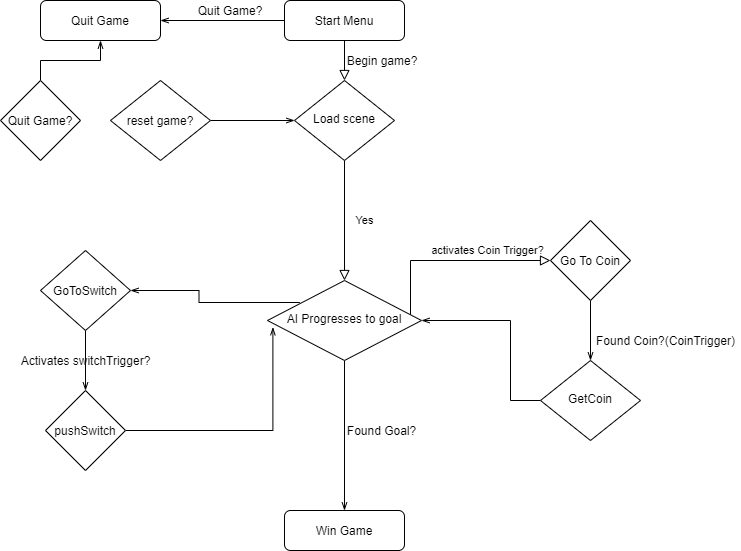

The diagram above was exported from draw.io. Its source (the exported page's mxGraphModel, read from the mxfile embedded in the PNG):
<mxGraphModel dx="981" dy="508" grid="1" gridSize="10" guides="1" tooltips="1" connect="1" arrows="1" fold="1" page="1" pageScale="1" pageWidth="827" pageHeight="1169" math="0" shadow="0">
  <root>
    <mxCell id="WIyWlLk6GJQsqaUBKTNV-0" />
    <mxCell id="WIyWlLk6GJQsqaUBKTNV-1" parent="WIyWlLk6GJQsqaUBKTNV-0" />
    <mxCell id="WIyWlLk6GJQsqaUBKTNV-2" value="" style="rounded=0;html=1;jettySize=auto;orthogonalLoop=1;fontSize=11;endArrow=block;endFill=0;endSize=8;strokeWidth=1;shadow=0;labelBackgroundColor=none;edgeStyle=orthogonalEdgeStyle;" parent="WIyWlLk6GJQsqaUBKTNV-1" source="WIyWlLk6GJQsqaUBKTNV-3" target="WIyWlLk6GJQsqaUBKTNV-6" edge="1">
      <mxGeometry relative="1" as="geometry" />
    </mxCell>
    <mxCell id="6N93wqGijDV7wATK9Sh0-1" style="edgeStyle=orthogonalEdgeStyle;rounded=0;orthogonalLoop=1;jettySize=auto;html=1;endArrow=openThin;endFill=0;" edge="1" parent="WIyWlLk6GJQsqaUBKTNV-1" source="WIyWlLk6GJQsqaUBKTNV-3" target="6N93wqGijDV7wATK9Sh0-0">
      <mxGeometry relative="1" as="geometry" />
    </mxCell>
    <mxCell id="WIyWlLk6GJQsqaUBKTNV-3" value="Start Menu" style="rounded=1;whiteSpace=wrap;html=1;fontSize=12;glass=0;strokeWidth=1;shadow=0;" parent="WIyWlLk6GJQsqaUBKTNV-1" vertex="1">
      <mxGeometry x="354" y="30" width="120" height="40" as="geometry" />
    </mxCell>
    <mxCell id="WIyWlLk6GJQsqaUBKTNV-4" value="Yes" style="rounded=0;html=1;jettySize=auto;orthogonalLoop=1;fontSize=11;endArrow=block;endFill=0;endSize=8;strokeWidth=1;shadow=0;labelBackgroundColor=none;edgeStyle=orthogonalEdgeStyle;" parent="WIyWlLk6GJQsqaUBKTNV-1" source="WIyWlLk6GJQsqaUBKTNV-6" target="WIyWlLk6GJQsqaUBKTNV-10" edge="1">
      <mxGeometry y="20" relative="1" as="geometry">
        <mxPoint as="offset" />
        <Array as="points">
          <mxPoint x="387" y="190" />
          <mxPoint x="387" y="190" />
        </Array>
      </mxGeometry>
    </mxCell>
    <mxCell id="WIyWlLk6GJQsqaUBKTNV-6" value="Load scene" style="rhombus;whiteSpace=wrap;html=1;shadow=0;fontFamily=Helvetica;fontSize=12;align=center;strokeWidth=1;spacing=6;spacingTop=-4;" parent="WIyWlLk6GJQsqaUBKTNV-1" vertex="1">
      <mxGeometry x="364" y="110" width="100" height="80" as="geometry" />
    </mxCell>
    <mxCell id="WIyWlLk6GJQsqaUBKTNV-9" value="activates Coin Trigger?" style="edgeStyle=orthogonalEdgeStyle;rounded=0;html=1;jettySize=auto;orthogonalLoop=1;fontSize=11;endArrow=block;endFill=0;endSize=8;strokeWidth=1;shadow=0;labelBackgroundColor=none;entryX=0;entryY=0.5;entryDx=0;entryDy=0;" parent="WIyWlLk6GJQsqaUBKTNV-1" source="WIyWlLk6GJQsqaUBKTNV-10" target="6N93wqGijDV7wATK9Sh0-16" edge="1">
      <mxGeometry x="0.3435" y="10" relative="1" as="geometry">
        <mxPoint as="offset" />
        <mxPoint x="599.1045650455846" y="187.61521178817623" as="targetPoint" />
        <Array as="points">
          <mxPoint x="480" y="290" />
        </Array>
      </mxGeometry>
    </mxCell>
    <mxCell id="6N93wqGijDV7wATK9Sh0-17" style="edgeStyle=orthogonalEdgeStyle;rounded=0;orthogonalLoop=1;jettySize=auto;html=1;entryX=1;entryY=0.5;entryDx=0;entryDy=0;endArrow=openThin;endFill=0;exitX=0.21;exitY=0.275;exitDx=0;exitDy=0;exitPerimeter=0;" edge="1" parent="WIyWlLk6GJQsqaUBKTNV-1" source="WIyWlLk6GJQsqaUBKTNV-10" target="6N93wqGijDV7wATK9Sh0-15">
      <mxGeometry relative="1" as="geometry" />
    </mxCell>
    <mxCell id="6N93wqGijDV7wATK9Sh0-22" style="edgeStyle=orthogonalEdgeStyle;rounded=0;orthogonalLoop=1;jettySize=auto;html=1;entryX=0.5;entryY=0;entryDx=0;entryDy=0;endArrow=openThin;endFill=0;" edge="1" parent="WIyWlLk6GJQsqaUBKTNV-1" source="WIyWlLk6GJQsqaUBKTNV-10" target="WIyWlLk6GJQsqaUBKTNV-11">
      <mxGeometry relative="1" as="geometry" />
    </mxCell>
    <mxCell id="WIyWlLk6GJQsqaUBKTNV-10" value="AI Progresses to goal" style="rhombus;whiteSpace=wrap;html=1;shadow=0;fontFamily=Helvetica;fontSize=12;align=center;strokeWidth=1;spacing=6;spacingTop=-4;" parent="WIyWlLk6GJQsqaUBKTNV-1" vertex="1">
      <mxGeometry x="337" y="310" width="154" height="80" as="geometry" />
    </mxCell>
    <mxCell id="WIyWlLk6GJQsqaUBKTNV-11" value="Win Game" style="rounded=1;whiteSpace=wrap;html=1;fontSize=12;glass=0;strokeWidth=1;shadow=0;" parent="WIyWlLk6GJQsqaUBKTNV-1" vertex="1">
      <mxGeometry x="354" y="540" width="120" height="40" as="geometry" />
    </mxCell>
    <mxCell id="6N93wqGijDV7wATK9Sh0-8" style="edgeStyle=orthogonalEdgeStyle;rounded=0;orthogonalLoop=1;jettySize=auto;html=1;entryX=0.5;entryY=0;entryDx=0;entryDy=0;endArrow=openThin;endFill=0;startArrow=none;" edge="1" parent="WIyWlLk6GJQsqaUBKTNV-1" source="6N93wqGijDV7wATK9Sh0-16" target="6N93wqGijDV7wATK9Sh0-7">
      <mxGeometry relative="1" as="geometry">
        <mxPoint x="660" y="200.07639675086693" as="sourcePoint" />
      </mxGeometry>
    </mxCell>
    <mxCell id="6N93wqGijDV7wATK9Sh0-0" value="Quit Game" style="rounded=1;whiteSpace=wrap;html=1;fontSize=12;glass=0;strokeWidth=1;shadow=0;" vertex="1" parent="WIyWlLk6GJQsqaUBKTNV-1">
      <mxGeometry x="110" y="30" width="120" height="40" as="geometry" />
    </mxCell>
    <mxCell id="6N93wqGijDV7wATK9Sh0-2" value="Quit Game?" style="text;html=1;strokeColor=none;fillColor=none;align=center;verticalAlign=middle;whiteSpace=wrap;rounded=0;" vertex="1" parent="WIyWlLk6GJQsqaUBKTNV-1">
      <mxGeometry x="260" y="30" width="80" height="20" as="geometry" />
    </mxCell>
    <mxCell id="6N93wqGijDV7wATK9Sh0-3" value="Begin game?" style="text;html=1;strokeColor=none;fillColor=none;align=center;verticalAlign=middle;whiteSpace=wrap;rounded=0;" vertex="1" parent="WIyWlLk6GJQsqaUBKTNV-1">
      <mxGeometry x="414" y="70" width="76" height="40" as="geometry" />
    </mxCell>
    <mxCell id="6N93wqGijDV7wATK9Sh0-9" style="edgeStyle=orthogonalEdgeStyle;rounded=0;orthogonalLoop=1;jettySize=auto;html=1;endArrow=openThin;endFill=0;" edge="1" parent="WIyWlLk6GJQsqaUBKTNV-1" source="6N93wqGijDV7wATK9Sh0-7" target="WIyWlLk6GJQsqaUBKTNV-10">
      <mxGeometry relative="1" as="geometry">
        <Array as="points">
          <mxPoint x="580" y="430" />
          <mxPoint x="580" y="350" />
        </Array>
      </mxGeometry>
    </mxCell>
    <mxCell id="6N93wqGijDV7wATK9Sh0-7" value="GetCoin" style="rhombus;whiteSpace=wrap;html=1;shadow=0;fontFamily=Helvetica;fontSize=12;align=center;strokeWidth=1;spacing=6;spacingTop=-4;" vertex="1" parent="WIyWlLk6GJQsqaUBKTNV-1">
      <mxGeometry x="610" y="390" width="100" height="80" as="geometry" />
    </mxCell>
    <mxCell id="6N93wqGijDV7wATK9Sh0-10" value="Found Coin?(CoinTrigger)" style="text;html=1;align=center;verticalAlign=middle;resizable=0;points=[];autosize=1;strokeColor=none;" vertex="1" parent="WIyWlLk6GJQsqaUBKTNV-1">
      <mxGeometry x="660" y="360" width="150" height="20" as="geometry" />
    </mxCell>
    <mxCell id="6N93wqGijDV7wATK9Sh0-12" style="edgeStyle=orthogonalEdgeStyle;rounded=0;orthogonalLoop=1;jettySize=auto;html=1;entryX=0;entryY=0.5;entryDx=0;entryDy=0;endArrow=openThin;endFill=0;" edge="1" parent="WIyWlLk6GJQsqaUBKTNV-1" source="6N93wqGijDV7wATK9Sh0-11" target="WIyWlLk6GJQsqaUBKTNV-6">
      <mxGeometry relative="1" as="geometry" />
    </mxCell>
    <mxCell id="6N93wqGijDV7wATK9Sh0-11" value="reset game?" style="rhombus;whiteSpace=wrap;html=1;glass=0;" vertex="1" parent="WIyWlLk6GJQsqaUBKTNV-1">
      <mxGeometry x="180" y="110" width="100" height="80" as="geometry" />
    </mxCell>
    <mxCell id="6N93wqGijDV7wATK9Sh0-14" value="" style="edgeStyle=orthogonalEdgeStyle;rounded=0;orthogonalLoop=1;jettySize=auto;html=1;endArrow=openThin;endFill=0;" edge="1" parent="WIyWlLk6GJQsqaUBKTNV-1" source="6N93wqGijDV7wATK9Sh0-13" target="6N93wqGijDV7wATK9Sh0-0">
      <mxGeometry relative="1" as="geometry" />
    </mxCell>
    <mxCell id="6N93wqGijDV7wATK9Sh0-13" value="Quit Game?" style="rhombus;whiteSpace=wrap;html=1;glass=0;" vertex="1" parent="WIyWlLk6GJQsqaUBKTNV-1">
      <mxGeometry x="70" y="110" width="80" height="80" as="geometry" />
    </mxCell>
    <mxCell id="6N93wqGijDV7wATK9Sh0-20" style="edgeStyle=orthogonalEdgeStyle;rounded=0;orthogonalLoop=1;jettySize=auto;html=1;exitX=0.5;exitY=1;exitDx=0;exitDy=0;endArrow=openThin;endFill=0;" edge="1" parent="WIyWlLk6GJQsqaUBKTNV-1" source="6N93wqGijDV7wATK9Sh0-15" target="6N93wqGijDV7wATK9Sh0-18">
      <mxGeometry relative="1" as="geometry" />
    </mxCell>
    <mxCell id="6N93wqGijDV7wATK9Sh0-15" value="GoToSwitch" style="rhombus;whiteSpace=wrap;html=1;glass=0;" vertex="1" parent="WIyWlLk6GJQsqaUBKTNV-1">
      <mxGeometry x="110" y="280" width="90" height="80" as="geometry" />
    </mxCell>
    <mxCell id="6N93wqGijDV7wATK9Sh0-25" style="edgeStyle=orthogonalEdgeStyle;rounded=0;orthogonalLoop=1;jettySize=auto;html=1;entryX=0.035;entryY=0.585;entryDx=0;entryDy=0;entryPerimeter=0;endArrow=openThin;endFill=0;" edge="1" parent="WIyWlLk6GJQsqaUBKTNV-1" source="6N93wqGijDV7wATK9Sh0-18" target="WIyWlLk6GJQsqaUBKTNV-10">
      <mxGeometry relative="1" as="geometry" />
    </mxCell>
    <mxCell id="6N93wqGijDV7wATK9Sh0-18" value="pushSwitch" style="rhombus;whiteSpace=wrap;html=1;glass=0;" vertex="1" parent="WIyWlLk6GJQsqaUBKTNV-1">
      <mxGeometry x="115" y="420" width="80" height="80" as="geometry" />
    </mxCell>
    <mxCell id="6N93wqGijDV7wATK9Sh0-16" value="Go To Coin" style="rhombus;whiteSpace=wrap;html=1;glass=0;" vertex="1" parent="WIyWlLk6GJQsqaUBKTNV-1">
      <mxGeometry x="620" y="250" width="80" height="80" as="geometry" />
    </mxCell>
    <mxCell id="6N93wqGijDV7wATK9Sh0-21" value="Activates switchTrigger?" style="text;html=1;align=center;verticalAlign=middle;resizable=0;points=[];autosize=1;strokeColor=none;" vertex="1" parent="WIyWlLk6GJQsqaUBKTNV-1">
      <mxGeometry x="80" y="380" width="150" height="20" as="geometry" />
    </mxCell>
    <mxCell id="6N93wqGijDV7wATK9Sh0-23" value="Found Goal?" style="text;html=1;align=center;verticalAlign=middle;resizable=0;points=[];autosize=1;strokeColor=none;" vertex="1" parent="WIyWlLk6GJQsqaUBKTNV-1">
      <mxGeometry x="411" y="450" width="80" height="20" as="geometry" />
    </mxCell>
  </root>
</mxGraphModel>